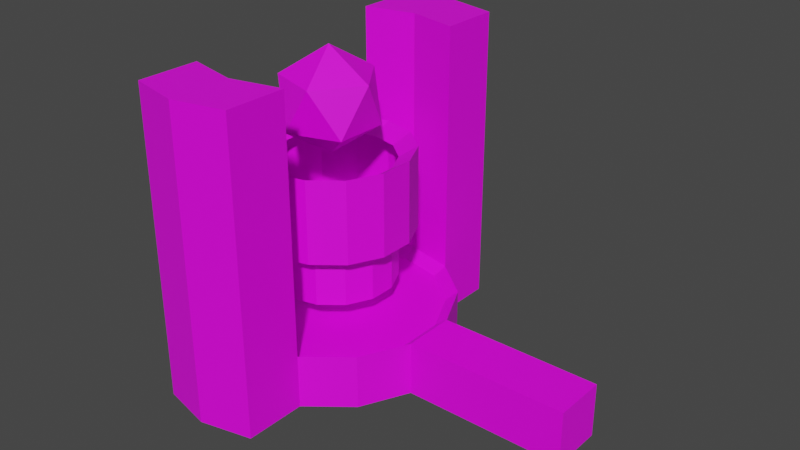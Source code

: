 # Source: Engine_Mesh.blend  (saved by Blender 2.82.7; exported with 4.5.12 LTS)
import bpy
from mathutils import Matrix  # noqa: F401  (used for matrix-valued properties, if any)

bpy.ops.wm.read_factory_settings(use_empty=True)
scene = bpy.context.scene
scene.name = 'Scene'

# ---- collections
col_collection = bpy.data.collections.new('Collection'); scene.collection.children.link(col_collection)

# ---- images (referenced by path relative to the original .blend; pixels are not part of the script)
import os
ASSET_DIR = os.environ.get("B2B_ASSET_DIR", "")  # directory of the original .blend (textures are referenced by path, not embedded)
HERE = os.path.dirname(os.path.abspath(__file__))  # packed textures are extracted next to this script under _unpacked/

def load_image(name, relpath, width, height, colorspace="sRGB"):
    """Load a texture the original file referenced (path relative to the .blend, or extracted next to this script)."""
    p = next((c for c in (os.path.join(HERE, relpath), os.path.join(ASSET_DIR, relpath)) if relpath and os.path.exists(c)), "")
    if p:
        img = bpy.data.images.load(p, check_existing=True)
        img.name = name
    else:  # same state as the original file: an image datablock whose file is absent (Cycles renders it pink)
        img = bpy.data.images.new(name, width, height)
        img.source = "FILE"
        img.filepath = "//" + (relpath or name)
    img.colorspace_settings.name = colorspace
    return img
img_engine_texture2 = load_image('Engine_Texture2', 'Engine_Texture2.png', 1024, 1024, 'sRGB')

# ---- materials (node trees are filled in below, after node groups)
mat_material_001 = bpy.data.materials.new('Material.001')
mat_material_001.use_transparent_shadow = False

# ---- material node trees
mat_material_001.use_nodes = True; mat_material_001.node_tree.nodes.clear()
_N = mat_material_001.node_tree.nodes; _L = mat_material_001.node_tree.links
n0 = _N.new('ShaderNodeOutputMaterial'); n0.name = 'Material Output'; n0.location = (300, 300)
n1 = _N.new('ShaderNodeBsdfPrincipled'); n1.name = 'Principled BSDF'; n1.location = (10, 300)
n1.distribution = 'GGX'
n1.subsurface_method = 'BURLEY'
n1.inputs[3].default_value = 1.45
n1.inputs[27].default_value = (0.0, 0.0, 0.0, 1.0)
n1.inputs[28].default_value = 1.0
n2 = _N.new('ShaderNodeTexImage'); n2.name = 'Image Texture'; n2.location = (-280, 280)
n2.image = img_engine_texture2
n2.interpolation = 'Closest'
_L.new(n1.outputs[0], n0.inputs[0])
_L.new(n2.outputs[0], n1.inputs[0])
n0.is_active_output = True

# ---- world
world_world = bpy.data.worlds.new('World'); scene.world = world_world
world_world.use_nodes = True; world_world.node_tree.nodes.clear()
_N = world_world.node_tree.nodes; _L = world_world.node_tree.links
n0 = _N.new('ShaderNodeOutputWorld'); n0.name = 'World Output'; n0.location = (300, 300)
n1 = _N.new('ShaderNodeBackground'); n1.name = 'Background'; n1.location = (10, 300)
n1.inputs[0].default_value = (0.05088, 0.05088, 0.05088, 1.0)
_L.new(n1.outputs[0], n0.inputs[0])
n0.is_active_output = True
world_world.color = (0.05088, 0.05088, 0.05088)
world_world.use_sun_shadow = False
world_world.sun_shadow_jitter_overblur = 0.0

# ---- meshes
me_icosphere = bpy.data.meshes.new('Icosphere')
me_icosphere.from_pydata([(1.405, 0.0, 2.458), (1.864, -0.3334, 2.809), (1.229, -0.5394, 2.809), (0.8375, 0.0, 2.809), (1.229, 0.5394, 2.809), (1.864, 0.3334, 2.809), (1.58, -0.5394, 3.376), (0.9458, -0.3334, 3.376), (0.9458, 0.3334, 3.376), (1.58, 0.5394, 3.376), (1.972, 0.0, 3.376), (1.405, 0.0, 3.726), (2.828, -0.3228, 0.0002981), (2.828, -0.3228, 0.6584), (2.547, -0.9043, 0.0002981), (2.547, -0.9043, 0.6584), (2.043, -1.307, 0.0002981), (2.043, -1.307, 0.6584), (1.413, -1.45, 0.0002981), (1.413, -1.45, 0.6584), (0.7841, -1.307, 0.0002981), (0.7841, -1.307, 0.6584), (0.2794, -0.9043, 0.0002981), (0.2794, -0.9043, 0.6584), (-0.0006469, -0.3228, 0.0002981), (-0.0006469, -0.3228, 0.6584), (2.686, -0.2905, 0.5487), (2.434, -0.8139, 0.5487), (1.98, -1.176, 0.5487), (1.413, -1.305, 0.5487), (0.847, -1.176, 0.5487), (0.3928, -0.8139, 0.5487), (0.1408, -0.2905, 0.5487), (1.795, -0.08714, 0.5487), (1.72, -0.2442, 0.5487), (1.583, -0.3528, 0.5487), (1.413, -0.3916, 0.5487), (1.244, -0.3528, 0.5487), (1.107, -0.2442, 0.5487), (1.032, -0.08714, 0.5487), (2.139, -0.1656, 1.536), (1.995, -0.4639, 1.536), (1.736, -0.6704, 1.536), (1.413, -0.7441, 1.536), (1.091, -0.6704, 1.536), (0.8317, -0.4639, 1.536), (0.688, -0.1656, 1.536), (2.139, -0.1656, 2.414), (1.995, -0.4639, 2.414), (1.736, -0.6704, 2.414), (1.413, -0.7441, 2.414), (1.091, -0.6704, 2.414), (0.8317, -0.4639, 2.414), (0.688, -0.1656, 2.414), (2.356, -0.2152, 1.536), (2.17, -0.6031, 1.536), (1.833, -0.8715, 1.536), (1.413, -0.9673, 1.536), (0.9937, -0.8715, 1.536), (0.6572, -0.6031, 1.536), (0.4704, -0.2152, 1.536), (2.356, -0.2152, 2.546), (2.17, -0.6031, 2.546), (1.833, -0.8715, 2.546), (1.413, -0.9673, 2.546), (0.9937, -0.8715, 2.546), (0.6572, -0.6031, 2.546), (0.4704, -0.2152, 2.546), (2.139, -0.1656, 0.8999), (1.995, -0.4639, 0.8999), (1.736, -0.6704, 0.8999), (1.413, -0.7441, 0.8999), (1.091, -0.6704, 0.8999), (0.8317, -0.4639, 0.8999), (0.688, -0.1656, 0.8999), (4.803, -0.3228, 0.0002981), (4.803, -0.3228, 0.6584), (2.043, -2.053, 0.6584), (2.043, -2.053, 0.0002981), (1.413, -2.197, 0.0002981), (1.413, -2.197, 0.6584), (0.7841, -2.053, 0.0002981), (0.7841, -2.053, 0.6584), (1.413, -1.45, 3.731), (2.043, -1.307, 3.731), (1.413, -2.197, 3.731), (0.7841, -1.307, 3.731), (2.043, -2.053, 3.731), (0.7841, -2.053, 3.731), (2.828, 0.3228, 0.0002981), (2.828, 0.3228, 0.6584), (2.547, 0.9043, 0.0002981), (2.547, 0.9043, 0.6584), (2.043, 1.307, 0.0002981), (2.043, 1.307, 0.6584), (1.413, 1.45, 0.0002981), (1.413, 1.45, 0.6584), (0.7841, 1.307, 0.0002981), (0.7841, 1.307, 0.6584), (0.2794, 0.9043, 0.0002981), (0.2794, 0.9043, 0.6584), (-0.0006469, 0.3228, 0.0002981), (-0.0006469, 0.3228, 0.6584), (2.686, 0.2905, 0.5487), (2.434, 0.8139, 0.5487), (1.98, 1.176, 0.5487), (1.413, 1.305, 0.5487), (0.847, 1.176, 0.5487), (0.3928, 0.8139, 0.5487), (0.1408, 0.2905, 0.5487), (1.795, 0.08714, 0.5487), (1.72, 0.2442, 0.5487), (1.583, 0.3528, 0.5487), (1.413, 0.3916, 0.5487), (1.244, 0.3528, 0.5487), (1.107, 0.2442, 0.5487), (1.032, 0.08714, 0.5487), (2.139, 0.1656, 1.536), (1.995, 0.4639, 1.536), (1.736, 0.6704, 1.536), (1.413, 0.7441, 1.536), (1.091, 0.6704, 1.536), (0.8317, 0.4639, 1.536), (0.688, 0.1656, 1.536), (2.139, 0.1656, 2.414), (1.995, 0.4639, 2.414), (1.736, 0.6704, 2.414), (1.413, 0.7441, 2.414), (1.091, 0.6704, 2.414), (0.8317, 0.4639, 2.414), (0.688, 0.1656, 2.414), (2.356, 0.2152, 1.536), (2.17, 0.6031, 1.536), (1.833, 0.8715, 1.536), (1.413, 0.9673, 1.536), (0.9937, 0.8715, 1.536), (0.6572, 0.6031, 1.536), (0.4704, 0.2152, 1.536), (2.356, 0.2152, 2.546), (2.17, 0.6031, 2.546), (1.833, 0.8715, 2.546), (1.413, 0.9673, 2.546), (0.9937, 0.8715, 2.546), (0.6572, 0.6031, 2.546), (0.4704, 0.2152, 2.546), (2.139, 0.1656, 0.8999), (1.995, 0.4639, 0.8999), (1.736, 0.6704, 0.8999), (1.413, 0.7441, 0.8999), (1.091, 0.6704, 0.8999), (0.8317, 0.4639, 0.8999), (0.688, 0.1656, 0.8999), (4.803, 0.3228, 0.0002981), (4.803, 0.3228, 0.6584), (2.043, 2.053, 0.6584), (2.043, 2.053, 0.0002981), (1.413, 2.197, 0.0002981), (1.413, 2.197, 0.6584), (0.7841, 2.053, 0.0002981), (0.7841, 2.053, 0.6584), (1.413, 1.45, 3.731), (2.043, 1.307, 3.731), (1.413, 2.197, 3.731), (0.7841, 1.307, 3.731), (2.043, 2.053, 3.731), (0.7841, 2.053, 3.731), (2.828, 0.0, 0.0002981), (2.828, 0.0, 0.6584), (2.686, 0.0, 0.5487), (1.795, 0.0, 0.5487), (2.139, 0.0, 1.536), (2.139, 0.0, 2.414), (2.356, 0.0, 1.536), (2.356, 0.0, 2.546), (2.139, 0.0, 0.8999), (4.803, 0.0, 0.0002981), (4.803, 0.0, 0.6584)], [], [(0, 1, 2), (1, 0, 5), (0, 2, 3), (0, 3, 4), (0, 4, 5), (1, 5, 10), (2, 1, 6), (3, 2, 7), (4, 3, 8), (5, 4, 9), (1, 10, 6), (2, 6, 7), (3, 7, 8), (4, 8, 9), (5, 9, 10), (6, 10, 11), (7, 6, 11), (8, 7, 11), (9, 8, 11), (10, 9, 11), (167, 13, 76, 176), (12, 13, 15, 14), (14, 15, 17, 16), (16, 17, 77, 78), (19, 21, 86, 83), (20, 21, 23, 22), (22, 23, 25, 24), (17, 15, 27, 28), (23, 21, 30, 31), (15, 13, 26, 27), (25, 23, 31, 32), (21, 19, 29, 30), (28, 27, 34, 35), (30, 29, 36, 37), (31, 30, 37, 38), (32, 31, 38, 39), (27, 26, 33, 34), (52, 53, 67, 66), (45, 46, 74, 73), (44, 45, 73, 72), (43, 44, 72, 71), (42, 43, 71, 70), (41, 42, 70, 69), (40, 41, 69, 68), (51, 52, 66, 65), (46, 45, 59, 60), (50, 51, 65, 64), (45, 44, 58, 59), (49, 50, 64, 63), (44, 43, 57, 58), (48, 49, 63, 62), (43, 42, 56, 57), (47, 48, 62, 61), (42, 41, 55, 56), (171, 47, 61, 173), (41, 40, 54, 55), (56, 55, 62, 63), (57, 56, 63, 64), (58, 57, 64, 65), (59, 58, 65, 66), (60, 59, 66, 67), (55, 54, 61, 62), (170, 40, 68, 174), (175, 176, 76, 75), (13, 12, 75, 76), (167, 168, 26, 13), (79, 80, 82, 81), (21, 20, 81, 82), (20, 18, 79, 81), (21, 82, 88, 86), (83, 86, 88, 85), (77, 17, 84, 87), (82, 80, 85, 88), (12, 166, 175, 75), (40, 170, 172, 54), (54, 172, 173, 61), (26, 168, 169, 33), (167, 176, 153, 90), (89, 91, 92, 90), (91, 93, 94, 92), (93, 155, 154, 94), (96, 160, 163, 98), (97, 99, 100, 98), (99, 101, 102, 100), (94, 105, 104, 92), (100, 108, 107, 98), (96, 106, 105, 94), (92, 104, 103, 90), (102, 109, 108, 100), (98, 107, 106, 96), (105, 112, 111, 104), (106, 113, 112, 105), (107, 114, 113, 106), (108, 115, 114, 107), (109, 116, 115, 108), (104, 111, 110, 103), (129, 143, 144, 130), (122, 150, 151, 123), (121, 149, 150, 122), (120, 148, 149, 121), (119, 147, 148, 120), (118, 146, 147, 119), (117, 145, 146, 118), (128, 142, 143, 129), (123, 137, 136, 122), (127, 141, 142, 128), (122, 136, 135, 121), (126, 140, 141, 127), (121, 135, 134, 120), (125, 139, 140, 126), (120, 134, 133, 119), (124, 138, 139, 125), (119, 133, 132, 118), (171, 173, 138, 124), (118, 132, 131, 117), (133, 140, 139, 132), (134, 141, 140, 133), (135, 142, 141, 134), (136, 143, 142, 135), (137, 144, 143, 136), (132, 139, 138, 131), (170, 174, 145, 117), (175, 152, 153, 176), (90, 153, 152, 89), (167, 90, 103, 168), (155, 156, 157, 154), (156, 158, 159, 157), (95, 156, 155, 93), (98, 159, 158, 97), (97, 158, 156, 95), (98, 163, 165, 159), (161, 164, 162, 160), (160, 162, 165, 163), (94, 161, 160, 96), (154, 164, 161, 94), (159, 165, 162, 157), (157, 162, 164, 154), (89, 152, 175, 166), (117, 131, 172, 170), (131, 138, 173, 172), (103, 110, 169, 168), (67, 53, 130, 144), (60, 67, 144, 137), (46, 60, 137, 123), (74, 46, 123, 151), (32, 39, 116, 109), (32, 109, 102, 25), (24, 25, 102, 101), (83, 85, 87, 84), (87, 85, 80, 77), (78, 77, 80, 79), (16, 78, 79, 18), (19, 83, 84, 17), (17, 28, 29, 19), (28, 35, 36, 29), (33, 169, 110, 111, 112, 113, 114, 115, 116, 39, 38, 37, 36, 35, 34), (68, 69, 70, 71, 72, 73, 74, 151, 150, 149, 148, 147, 146, 145, 174)])
_uv = me_icosphere.uv_layers.new(name='UVMap')
_uv.uv.foreach_set('vector', [0.1418, 0.9293, 0.1423, 0.8251, 0.2323, 0.8776, 0.2332, 0.8777, 0.143, 0.9298, 0.143, 0.8257, 0.2327, 0.7734, 0.2323, 0.8776, 0.1423, 0.8251, 0.2332, 0.7736, 0.2332, 0.8777, 0.143, 0.8257, 0.2332, 0.7736, 0.2332, 0.8777, 0.143, 0.8257, 0.2332, 0.8777, 0.143, 0.8257, 0.2332, 0.7736, 0.2323, 0.8776, 0.1423, 0.8251, 0.2327, 0.7734, 0.1423, 0.8251, 0.2323, 0.8776, 0.1418, 0.9293, 0.143, 0.8257, 0.2332, 0.8777, 0.143, 0.9298, 0.143, 0.8257, 0.2332, 0.8777, 0.143, 0.9298, 0.1418, 0.9293, 0.1423, 0.8251, 0.2323, 0.8776, 0.2327, 0.7734, 0.2323, 0.8776, 0.1423, 0.8251, 0.1418, 0.9293, 0.1423, 0.8251, 0.2323, 0.8776, 0.2332, 0.7736, 0.2332, 0.8777, 0.143, 0.8257, 0.2332, 0.7736, 0.2332, 0.8777, 0.143, 0.8257, 0.2323, 0.8776, 0.1423, 0.8251, 0.2327, 0.7734, 0.1423, 0.8251, 0.2323, 0.8776, 0.1418, 0.9293, 0.2323, 0.8776, 0.1423, 0.8251, 0.2327, 0.7734, 0.143, 0.8257, 0.2332, 0.8777, 0.143, 0.9298, 0.143, 0.8257, 0.2332, 0.8777, 0.143, 0.9298, 0.371, 0.02459, 0.4373, 0.01108, 0.4637, 0.3403, 0.4109, 0.3931, 0.2805, 0.6692, 0.1777, 0.6692, 0.1777, 0.5684, 0.2805, 0.5684, 0.2279, 0.1154, 0.125, 0.1154, 0.125, 0.01459, 0.2279, 0.01459, 0.4949, 0.8896, 0.4949, 0.7869, 0.3783, 0.7869, 0.3783, 0.8896, 0.4202, 0.5244, 0.4202, 0.4236, 0.9004, 0.4236, 0.9004, 0.5244, 0.2805, 0.6692, 0.1777, 0.6692, 0.1777, 0.5684, 0.2805, 0.5684, 0.2805, 0.6692, 0.1777, 0.6692, 0.1777, 0.5684, 0.2805, 0.5684, 0.1946, 0.5684, 0.1946, 0.6692, 0.1667, 0.6642, 0.1667, 0.5734, 0.1777, 0.5684, 0.1777, 0.6692, 0.1497, 0.6642, 0.1497, 0.5734, 0.1777, 0.5684, 0.1777, 0.6692, 0.1497, 0.6642, 0.1497, 0.5734, 0.1777, 0.5684, 0.1777, 0.6692, 0.1497, 0.6642, 0.1497, 0.5734, 0.1108, 0.1771, 0.009926, 0.1771, 0.01497, 0.1492, 0.1057, 0.1492, 0.1667, 0.5734, 0.1667, 0.6642, 0.02748, 0.6324, 0.02748, 0.6052, 0.1057, 0.1492, 0.01497, 0.1492, 0.04674, 0.009974, 0.07397, 0.009974, 0.1497, 0.5734, 0.1497, 0.6642, 0.0105, 0.6324, 0.0105, 0.6052, 0.1497, 0.5734, 0.1497, 0.6642, 0.0105, 0.6324, 0.0105, 0.6052, 0.1497, 0.5734, 0.1497, 0.6642, 0.0105, 0.6324, 0.0105, 0.6052, 0.06879, 0.9981, 0.01705, 0.9981, 0.009288, 0.9583, 0.07655, 0.9583, 0.06879, 0.7666, 0.01705, 0.7666, 0.01705, 0.6671, 0.06879, 0.6671, 0.06802, 0.7666, 0.01627, 0.7666, 0.01627, 0.6671, 0.06802, 0.6671, 0.06879, 0.7666, 0.01705, 0.7666, 0.01705, 0.6671, 0.06879, 0.6671, 0.06879, 0.7666, 0.01705, 0.7666, 0.01705, 0.6671, 0.06879, 0.6671, 0.06879, 0.7666, 0.01705, 0.7666, 0.01705, 0.6671, 0.06879, 0.6671, 0.06879, 0.7666, 0.01705, 0.7666, 0.01705, 0.6671, 0.06879, 0.6671, 0.06802, 0.9981, 0.01627, 0.9981, 0.008513, 0.9583, 0.07578, 0.9583, 0.01705, 0.7666, 0.06879, 0.7666, 0.07655, 0.8006, 0.009288, 0.8006, 0.06879, 0.9981, 0.01705, 0.9981, 0.009288, 0.9583, 0.07655, 0.9583, 0.01627, 0.7666, 0.06802, 0.7666, 0.07578, 0.8006, 0.008513, 0.8006, 0.06879, 0.9981, 0.01705, 0.9981, 0.009288, 0.9583, 0.07655, 0.9583, 0.01705, 0.7666, 0.06879, 0.7666, 0.07655, 0.8006, 0.009288, 0.8006, 0.06879, 0.9981, 0.01705, 0.9981, 0.009288, 0.9583, 0.07655, 0.9583, 0.01705, 0.7666, 0.06879, 0.7666, 0.07655, 0.8006, 0.009288, 0.8006, 0.06879, 0.9981, 0.01705, 0.9981, 0.009288, 0.9583, 0.07655, 0.9583, 0.01705, 0.7666, 0.06879, 0.7666, 0.07655, 0.8006, 0.009288, 0.8006, 0.3919, 0.7499, 0.3661, 0.7499, 0.3583, 0.7102, 0.3919, 0.7102, 0.01705, 0.7666, 0.06879, 0.7666, 0.07655, 0.8006, 0.009288, 0.8006, 0.009288, 0.8006, 0.07655, 0.8006, 0.07655, 0.9583, 0.009288, 0.9583, 0.009288, 0.8006, 0.07655, 0.8006, 0.07655, 0.9583, 0.009288, 0.9583, 0.009288, 0.8006, 0.07655, 0.8006, 0.07655, 0.9583, 0.009288, 0.9583, 0.008513, 0.8006, 0.07578, 0.8006, 0.07578, 0.9583, 0.008513, 0.9583, 0.009288, 0.8006, 0.07655, 0.8006, 0.07655, 0.9583, 0.009288, 0.9583, 0.009288, 0.8006, 0.07655, 0.8006, 0.07655, 0.9583, 0.009288, 0.9583, 0.3919, 0.5184, 0.3661, 0.5184, 0.3661, 0.419, 0.3919, 0.419, 0.5823, 0.3931, 0.4109, 0.3931, 0.4637, 0.3403, 0.543, 0.3409, 0.4373, 0.01108, 0.5958, 0.01108, 0.543, 0.3409, 0.4637, 0.3403, 0.6174, 0.8255, 0.6174, 0.8535, 0.572, 0.8535, 0.567, 0.8255, 0.356, 0.9885, 0.2557, 0.9657, 0.2781, 0.8673, 0.3784, 0.8902, 0.495, 0.7874, 0.495, 0.8902, 0.3784, 0.8902, 0.3784, 0.7874, 0.495, 0.8902, 0.4725, 0.9885, 0.356, 0.9885, 0.3784, 0.8902, 0.4211, 0.6461, 0.4211, 0.5295, 0.9012, 0.5295, 0.9012, 0.6461, 0.1182, 0.4452, 0.2165, 0.4228, 0.2165, 0.5394, 0.1182, 0.5618, 0.4211, 0.6461, 0.4211, 0.5295, 0.9012, 0.5295, 0.9012, 0.6461, 0.9004, 0.4236, 0.9004, 0.5244, 0.4202, 0.5244, 0.4202, 0.4236, 0.5958, 0.01108, 0.6615, 0.02459, 0.5823, 0.3931, 0.543, 0.3409, 0.3661, 0.5184, 0.3919, 0.5184, 0.3919, 0.5524, 0.3583, 0.5524, 0.3583, 0.5524, 0.3919, 0.5524, 0.3919, 0.7102, 0.3583, 0.7102, 0.572, 0.8535, 0.6174, 0.8535, 0.6174, 0.9927, 0.6038, 0.9927, 0.6612, 0.02473, 0.5822, 0.3936, 0.5426, 0.3409, 0.5953, 0.01156, 0.281, 0.568, 0.281, 0.6688, 0.1781, 0.6688, 0.1781, 0.568, 0.281, 0.568, 0.281, 0.6688, 0.1781, 0.6688, 0.1781, 0.568, 0.495, 0.8902, 0.3784, 0.8902, 0.3784, 0.7874, 0.495, 0.7874, 0.9006, 0.7469, 0.4205, 0.7469, 0.4205, 0.6461, 0.9006, 0.6461, 0.2805, 0.5684, 0.2805, 0.6692, 0.1777, 0.6692, 0.1777, 0.5684, 0.281, 0.568, 0.281, 0.6688, 0.1781, 0.6688, 0.1781, 0.568, 0.1781, 0.6688, 0.1502, 0.6638, 0.1502, 0.573, 0.1781, 0.568, 0.1777, 0.6692, 0.1497, 0.6642, 0.1497, 0.5734, 0.1777, 0.5684, 0.009926, 0.1771, 0.01497, 0.1492, 0.1057, 0.1492, 0.1108, 0.1771, 0.1781, 0.6688, 0.1502, 0.6638, 0.1502, 0.573, 0.1781, 0.568, 0.1781, 0.6688, 0.1502, 0.6638, 0.1502, 0.573, 0.1781, 0.568, 0.009926, 0.1771, 0.01497, 0.1492, 0.1057, 0.1492, 0.1108, 0.1771, 0.1502, 0.6638, 0.01097, 0.632, 0.01097, 0.6048, 0.1502, 0.573, 0.01497, 0.1492, 0.04674, 0.009974, 0.07397, 0.009974, 0.1057, 0.1492, 0.01497, 0.1492, 0.04674, 0.009974, 0.07397, 0.009974, 0.1057, 0.1492, 0.1497, 0.6642, 0.0105, 0.6324, 0.0105, 0.6052, 0.1497, 0.5734, 0.1502, 0.6638, 0.01097, 0.632, 0.01097, 0.6048, 0.1502, 0.573, 0.1502, 0.6638, 0.01097, 0.632, 0.01097, 0.6048, 0.1502, 0.573, 0.01705, 0.9981, 0.009288, 0.9583, 0.07655, 0.9583, 0.06879, 0.9981, 0.01705, 0.7666, 0.01705, 0.6671, 0.06879, 0.6671, 0.06879, 0.7666, 0.01705, 0.7666, 0.01705, 0.6671, 0.06879, 0.6671, 0.06879, 0.7666, 0.01705, 0.7666, 0.01705, 0.6671, 0.06879, 0.6671, 0.06879, 0.7666, 0.01705, 0.7666, 0.01705, 0.6671, 0.06879, 0.6671, 0.06879, 0.7666, 0.01705, 0.7666, 0.01705, 0.6671, 0.06879, 0.6671, 0.06879, 0.7666, 0.01705, 0.7666, 0.01705, 0.6671, 0.06879, 0.6671, 0.06879, 0.7666, 0.01705, 0.9981, 0.009288, 0.9583, 0.07655, 0.9583, 0.06879, 0.9981, 0.06879, 0.7666, 0.07655, 0.8006, 0.009288, 0.8006, 0.01705, 0.7666, 0.01705, 0.9981, 0.009288, 0.9583, 0.07655, 0.9583, 0.06879, 0.9981, 0.06879, 0.7666, 0.07655, 0.8006, 0.009288, 0.8006, 0.01705, 0.7666, 0.01705, 0.9981, 0.009288, 0.9583, 0.07655, 0.9583, 0.06879, 0.9981, 0.06879, 0.7666, 0.07655, 0.8006, 0.009288, 0.8006, 0.01705, 0.7666, 0.01705, 0.9981, 0.009288, 0.9583, 0.07655, 0.9583, 0.06879, 0.9981, 0.06879, 0.7666, 0.07655, 0.8006, 0.009288, 0.8006, 0.01705, 0.7666, 0.01705, 0.9981, 0.009288, 0.9583, 0.07655, 0.9583, 0.06879, 0.9981, 0.06879, 0.7666, 0.07655, 0.8006, 0.009288, 0.8006, 0.01705, 0.7666, 0.3441, 0.4195, 0.3441, 0.4593, 0.3105, 0.4593, 0.3182, 0.4195, 0.06879, 0.7666, 0.07655, 0.8006, 0.009288, 0.8006, 0.01705, 0.7666, 0.07655, 0.8006, 0.07655, 0.9583, 0.009288, 0.9583, 0.009288, 0.8006, 0.07655, 0.8006, 0.07655, 0.9583, 0.009288, 0.9583, 0.009288, 0.8006, 0.07655, 0.8006, 0.07655, 0.9583, 0.009288, 0.9583, 0.009288, 0.8006, 0.07655, 0.8006, 0.07655, 0.9583, 0.009288, 0.9583, 0.009288, 0.8006, 0.07655, 0.8006, 0.07655, 0.9583, 0.009288, 0.9583, 0.009288, 0.8006, 0.07655, 0.8006, 0.07655, 0.9583, 0.009288, 0.9583, 0.009288, 0.8006, 0.3441, 0.651, 0.3441, 0.7505, 0.3182, 0.7505, 0.3182, 0.651, 0.4109, 0.3936, 0.4636, 0.3409, 0.5426, 0.3409, 0.5822, 0.3936, 0.5953, 0.01156, 0.5426, 0.3409, 0.4636, 0.3409, 0.4373, 0.01156, 0.6179, 0.8255, 0.5671, 0.8255, 0.5722, 0.8535, 0.6179, 0.8535, 0.3784, 0.8902, 0.356, 0.9885, 0.2557, 0.9657, 0.2781, 0.8673, 0.3558, 0.9887, 0.3783, 0.8896, 0.278, 0.8682, 0.2562, 0.9667, 0.4725, 0.9885, 0.356, 0.9885, 0.3784, 0.8902, 0.495, 0.8902, 0.4949, 0.7869, 0.3783, 0.7869, 0.3783, 0.8896, 0.4949, 0.8896, 0.4949, 0.8896, 0.3783, 0.8896, 0.3558, 0.9887, 0.4724, 0.9887, 0.9006, 0.6461, 0.4205, 0.6461, 0.4205, 0.5295, 0.9006, 0.5295, 0.1182, 0.5618, 0.1182, 0.4452, 0.2165, 0.4228, 0.2165, 0.5394, 0.2578, 0.1193, 0.2578, 0.00267, 0.3562, 0.02511, 0.3562, 0.1417, 0.9004, 0.5244, 0.4202, 0.5244, 0.4202, 0.4236, 0.9004, 0.4236, 0.4211, 0.5295, 0.9012, 0.5295, 0.9012, 0.6461, 0.4211, 0.6461, 0.9004, 0.5244, 0.4202, 0.5244, 0.4202, 0.4236, 0.9004, 0.4236, 0.4202, 0.4236, 0.9004, 0.4236, 0.9004, 0.5244, 0.4202, 0.5244, 0.4373, 0.01156, 0.4636, 0.3409, 0.4109, 0.3936, 0.3714, 0.02473, 0.3182, 0.651, 0.3105, 0.617, 0.3441, 0.617, 0.3441, 0.651, 0.3105, 0.617, 0.3105, 0.4593, 0.3441, 0.4593, 0.3441, 0.617, 0.5722, 0.8535, 0.604, 0.9927, 0.6179, 0.9927, 0.6179, 0.8535, 0.07655, 0.9583, 0.06879, 0.9981, 0.01705, 0.9981, 0.009288, 0.9583, 0.07655, 0.8006, 0.07655, 0.9583, 0.009288, 0.9583, 0.009288, 0.8006, 0.06879, 0.7666, 0.07655, 0.8006, 0.009288, 0.8006, 0.01705, 0.7666, 0.06879, 0.6671, 0.06879, 0.7666, 0.01705, 0.7666, 0.01705, 0.6671, 0.1502, 0.6638, 0.01097, 0.632, 0.01097, 0.6048, 0.1502, 0.573, 0.1502, 0.6638, 0.1502, 0.573, 0.1781, 0.568, 0.1781, 0.6688, 0.281, 0.6688, 0.1781, 0.6688, 0.1781, 0.568, 0.281, 0.568, 0.3562, 0.02511, 0.3562, 0.1417, 0.2578, 0.1193, 0.2578, 0.00267, 0.4202, 0.5244, 0.4202, 0.4236, 0.9004, 0.4236, 0.9004, 0.5244, 0.3783, 0.8896, 0.278, 0.8682, 0.2562, 0.9667, 0.3558, 0.9887, 0.4949, 0.8896, 0.3783, 0.8896, 0.3558, 0.9887, 0.4724, 0.9887, 0.9004, 0.5244, 0.4202, 0.5244, 0.4202, 0.4236, 0.9004, 0.4236, 0.009926, 0.1771, 0.01497, 0.1492, 0.1057, 0.1492, 0.1108, 0.1771, 0.01497, 0.1492, 0.04674, 0.009974, 0.07397, 0.009974, 0.1057, 0.1492, 0.8207, -0.07733, 0.8207, -0.07733, 0.8207, -0.07733, 0.8207, -0.07733, 0.8207, -0.07733, 0.8207, -0.07733, 0.8207, -0.07733, 0.8207, -0.07733, 0.8207, -0.07733, 0.8207, -0.07733, 0.8207, -0.07733, 0.8207, -0.07733, 0.8207, -0.07733, 0.8207, -0.07733, 0.8207, -0.07733, 0.2616, 0.1554, 0.302, 0.1877, 0.3245, 0.2343, 0.3245, 0.2861, 0.302, 0.3327, 0.2616, 0.3649, 0.2111, 0.3765, 0.1607, 0.3649, 0.1202, 0.3327, 0.09779, 0.2861, 0.09779, 0.2343, 0.1202, 0.1877, 0.1607, 0.1554, 0.2111, 0.1439, 0.2364, 0.1497])
me_icosphere.materials.append(mat_material_001)
me_icosphere.use_remesh_fix_poles = True
me_icosphere.use_remesh_preserve_attributes = False
me_icosphere.use_mirror_vertex_groups = False
me_icosphere.update()

# ---- objects
ob_engine_mesh = bpy.data.objects.new('Engine_Mesh', me_icosphere)

# ---- transforms, parenting, visibility, modifiers, constraints
ob_engine_mesh.location = (0.0, 0.0, 0.0)
ob_engine_mesh.lineart.crease_threshold = 0.0

# ---- collection membership
col_collection.objects.link(ob_engine_mesh)

# ---- scene / render settings (as saved in the file)
scene.frame_start = 1; scene.frame_end = 250; scene.frame_set(0)
scene.render.engine = 'BLENDER_EEVEE_NEXT'
scene.cycles.use_denoising = False
scene.cycles.samples = 128
scene.cycles.sampling_pattern = 'TABULATED_SOBOL'
scene.cycles.use_adaptive_sampling = False
scene.cycles.use_light_tree = False
scene.view_settings.view_transform = 'Filmic'
scene.unit_settings.scale_length = 20.0
bpy.context.view_layer.update()

# ---- added for rendering (the .blend has no active camera and no usable light): camera, sun
cam_auto = bpy.data.cameras.new('AutoCamera')
cam_auto.lens = 50.0
cam_auto.sensor_width = 36.0
cam_auto.clip_end = 1000.0
ob_auto_camera = bpy.data.objects.new('AutoCamera', cam_auto)
scene.collection.objects.link(ob_auto_camera)
ob_auto_camera.location = (9.343, -8.33029, 7.41925)
ob_auto_camera.rotation_euler = (1.09748, -7.21219e-08, 0.694738)
scene.camera = ob_auto_camera
light_auto_sun = bpy.data.lights.new('AutoSun', 'SUN')
light_auto_sun.energy = 3.0
light_auto_sun.angle = 0.0523599
ob_auto_sun = bpy.data.objects.new('AutoSun', light_auto_sun)
scene.collection.objects.link(ob_auto_sun)
ob_auto_sun.rotation_euler = (0.872665, 0.174533, 0.523599)
bpy.context.view_layer.update()
